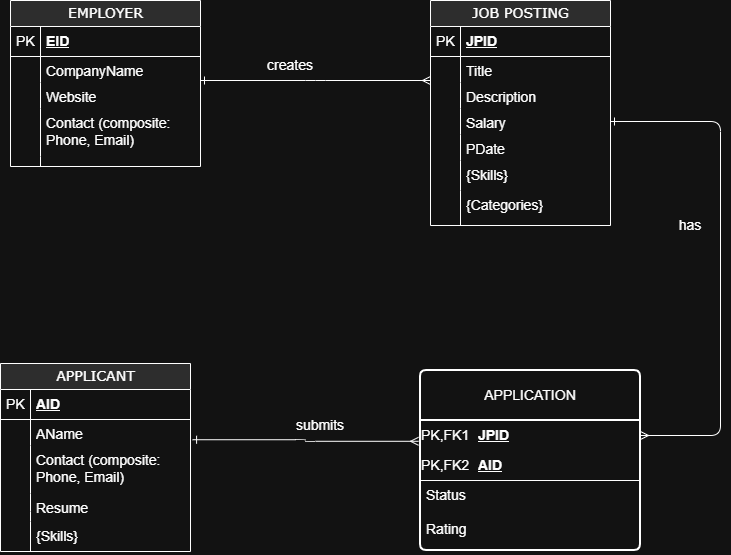

The diagram above was exported from draw.io. Its source (the exported page's mxGraphModel, read from the mxfile embedded in the PNG):
<mxGraphModel dx="1030" dy="687" grid="1" gridSize="10" guides="1" tooltips="1" connect="1" arrows="1" fold="1" page="1" pageScale="1" pageWidth="1100" pageHeight="850" background="none" math="0" shadow="0">
  <root>
    <mxCell id="0" />
    <mxCell id="1" parent="0" />
    <mxCell id="2e49270ec7c68f3f-8" parent="1" style="swimlane;html=1;fontStyle=0;childLayout=stackLayout;horizontal=1;startSize=26;fillColor=#e0e0e0;horizontalStack=0;resizeParent=1;resizeLast=0;collapsible=1;marginBottom=0;swimlaneFillColor=#ffffff;align=center;rounded=0;shadow=0;comic=0;labelBackgroundColor=none;strokeWidth=1;fontFamily=Verdana;fontSize=14;swimlaneLine=1;" value="JOB POSTING" vertex="1">
      <mxGeometry height="225" width="180" x="710" y="80" as="geometry" />
    </mxCell>
    <mxCell id="2e49270ec7c68f3f-9" parent="2e49270ec7c68f3f-8" style="shape=partialRectangle;top=0;left=0;right=0;bottom=1;html=1;align=left;verticalAlign=middle;fillColor=none;spacingLeft=34;spacingRight=4;whiteSpace=wrap;overflow=hidden;rotatable=0;points=[[0,0.5],[1,0.5]];portConstraint=eastwest;dropTarget=0;fontStyle=5;fontSize=14;" value="JPID" vertex="1">
      <mxGeometry height="30" width="180" y="26" as="geometry" />
    </mxCell>
    <mxCell id="2e49270ec7c68f3f-10" connectable="0" parent="2e49270ec7c68f3f-9" style="shape=partialRectangle;top=0;left=0;bottom=0;html=1;fillColor=none;align=left;verticalAlign=middle;spacingLeft=4;spacingRight=4;whiteSpace=wrap;overflow=hidden;rotatable=0;points=[];portConstraint=eastwest;part=1;fontSize=14;" value="PK" vertex="1">
      <mxGeometry height="30" width="30" as="geometry" />
    </mxCell>
    <mxCell id="2e49270ec7c68f3f-11" parent="2e49270ec7c68f3f-8" style="shape=partialRectangle;top=0;left=0;right=0;bottom=0;html=1;align=left;verticalAlign=top;fillColor=none;spacingLeft=34;spacingRight=4;whiteSpace=wrap;overflow=hidden;rotatable=0;points=[[0,0.5],[1,0.5]];portConstraint=eastwest;dropTarget=0;fontSize=14;" value="Title" vertex="1">
      <mxGeometry height="26" width="180" y="56" as="geometry" />
    </mxCell>
    <mxCell id="2e49270ec7c68f3f-12" connectable="0" parent="2e49270ec7c68f3f-11" style="shape=partialRectangle;top=0;left=0;bottom=0;html=1;fillColor=none;align=left;verticalAlign=top;spacingLeft=4;spacingRight=4;whiteSpace=wrap;overflow=hidden;rotatable=0;points=[];portConstraint=eastwest;part=1;fontSize=14;" value="" vertex="1">
      <mxGeometry height="26" width="30" as="geometry" />
    </mxCell>
    <mxCell id="2e49270ec7c68f3f-13" parent="2e49270ec7c68f3f-8" style="shape=partialRectangle;top=0;left=0;right=0;bottom=0;html=1;align=left;verticalAlign=top;fillColor=none;spacingLeft=34;spacingRight=4;whiteSpace=wrap;overflow=hidden;rotatable=0;points=[[0,0.5],[1,0.5]];portConstraint=eastwest;dropTarget=0;fontSize=14;" value="Description" vertex="1">
      <mxGeometry height="26" width="180" y="82" as="geometry" />
    </mxCell>
    <mxCell id="2e49270ec7c68f3f-14" connectable="0" parent="2e49270ec7c68f3f-13" style="shape=partialRectangle;top=0;left=0;bottom=0;html=1;fillColor=none;align=left;verticalAlign=top;spacingLeft=4;spacingRight=4;whiteSpace=wrap;overflow=hidden;rotatable=0;points=[];portConstraint=eastwest;part=1;fontSize=14;" value="" vertex="1">
      <mxGeometry height="26" width="30" as="geometry" />
    </mxCell>
    <mxCell id="2e49270ec7c68f3f-15" parent="2e49270ec7c68f3f-8" style="shape=partialRectangle;top=0;left=0;right=0;bottom=0;html=1;align=left;verticalAlign=top;fillColor=none;spacingLeft=34;spacingRight=4;whiteSpace=wrap;overflow=hidden;rotatable=0;points=[[0,0.5],[1,0.5]];portConstraint=eastwest;dropTarget=0;fontSize=14;" value="Salary" vertex="1">
      <mxGeometry height="26" width="180" y="108" as="geometry" />
    </mxCell>
    <mxCell id="2e49270ec7c68f3f-16" connectable="0" parent="2e49270ec7c68f3f-15" style="shape=partialRectangle;top=0;left=0;bottom=0;html=1;fillColor=none;align=left;verticalAlign=top;spacingLeft=4;spacingRight=4;whiteSpace=wrap;overflow=hidden;rotatable=0;points=[];portConstraint=eastwest;part=1;fontSize=14;" value="" vertex="1">
      <mxGeometry height="26" width="30" as="geometry" />
    </mxCell>
    <mxCell id="2e49270ec7c68f3f-17" parent="2e49270ec7c68f3f-8" style="shape=partialRectangle;top=0;left=0;right=0;bottom=0;html=1;align=left;verticalAlign=top;fillColor=none;spacingLeft=34;spacingRight=4;whiteSpace=wrap;overflow=hidden;rotatable=0;points=[[0,0.5],[1,0.5]];portConstraint=eastwest;dropTarget=0;fontSize=14;" value="PDate" vertex="1">
      <mxGeometry height="26" width="180" y="134" as="geometry" />
    </mxCell>
    <mxCell id="2e49270ec7c68f3f-18" connectable="0" parent="2e49270ec7c68f3f-17" style="shape=partialRectangle;top=0;left=0;bottom=0;html=1;fillColor=none;align=left;verticalAlign=top;spacingLeft=4;spacingRight=4;whiteSpace=wrap;overflow=hidden;rotatable=0;points=[];portConstraint=eastwest;part=1;fontSize=14;" value="" vertex="1">
      <mxGeometry height="25.999999999999996" width="30" as="geometry" />
    </mxCell>
    <mxCell id="2e49270ec7c68f3f-83" parent="2e49270ec7c68f3f-8" style="shape=partialRectangle;top=0;left=0;right=0;bottom=0;html=1;align=left;verticalAlign=top;fillColor=none;spacingLeft=34;spacingRight=4;whiteSpace=wrap;overflow=hidden;rotatable=0;points=[[0,0.5],[1,0.5]];portConstraint=eastwest;dropTarget=0;fontSize=14;" value="&lt;span style=&quot;white-space: nowrap;&quot;&gt;{Skills}&lt;/span&gt;" vertex="1">
      <mxGeometry height="30" width="180" y="160" as="geometry" />
    </mxCell>
    <mxCell id="2e49270ec7c68f3f-84" connectable="0" parent="2e49270ec7c68f3f-83" style="shape=partialRectangle;top=0;left=0;bottom=0;html=1;fillColor=none;align=left;verticalAlign=top;spacingLeft=4;spacingRight=4;whiteSpace=wrap;overflow=hidden;rotatable=0;points=[];portConstraint=eastwest;part=1;fontSize=14;" value="" vertex="1">
      <mxGeometry height="30" width="30" as="geometry" />
    </mxCell>
    <mxCell id="bb58ZqFBb-06MdRI4vDd-33" parent="2e49270ec7c68f3f-8" style="shape=partialRectangle;top=0;left=0;right=0;bottom=0;html=1;align=left;verticalAlign=top;fillColor=none;spacingLeft=34;spacingRight=4;whiteSpace=wrap;overflow=hidden;rotatable=0;points=[[0,0.5],[1,0.5]];portConstraint=eastwest;dropTarget=0;fontSize=14;" value="&lt;span style=&quot;white-space: nowrap;&quot;&gt;{Categories}&lt;/span&gt;" vertex="1">
      <mxGeometry height="35" width="180" y="190" as="geometry" />
    </mxCell>
    <mxCell id="bb58ZqFBb-06MdRI4vDd-34" connectable="0" parent="bb58ZqFBb-06MdRI4vDd-33" style="shape=partialRectangle;top=0;left=0;bottom=0;html=1;fillColor=none;align=left;verticalAlign=top;spacingLeft=4;spacingRight=4;whiteSpace=wrap;overflow=hidden;rotatable=0;points=[];portConstraint=eastwest;part=1;fontSize=14;" value="" vertex="1">
      <mxGeometry height="35" width="30" as="geometry" />
    </mxCell>
    <mxCell id="2e49270ec7c68f3f-30" parent="1" style="swimlane;html=1;fontStyle=0;childLayout=stackLayout;horizontal=1;startSize=26;fillColor=#e0e0e0;horizontalStack=0;resizeParent=1;resizeLast=0;collapsible=1;marginBottom=0;swimlaneFillColor=#ffffff;align=center;rounded=0;shadow=0;comic=0;labelBackgroundColor=none;strokeWidth=1;fontFamily=Verdana;fontSize=14;" value="EMPLOYER" vertex="1">
      <mxGeometry height="166" width="190" x="290" y="80" as="geometry" />
    </mxCell>
    <mxCell id="2e49270ec7c68f3f-31" parent="2e49270ec7c68f3f-30" style="shape=partialRectangle;top=0;left=0;right=0;bottom=1;html=1;align=left;verticalAlign=middle;fillColor=none;spacingLeft=34;spacingRight=4;whiteSpace=wrap;overflow=hidden;rotatable=0;points=[[0,0.5],[1,0.5]];portConstraint=eastwest;dropTarget=0;fontStyle=5;fontSize=14;" value="EID" vertex="1">
      <mxGeometry height="30" width="190" y="26" as="geometry" />
    </mxCell>
    <mxCell id="2e49270ec7c68f3f-32" connectable="0" parent="2e49270ec7c68f3f-31" style="shape=partialRectangle;top=0;left=0;bottom=0;html=1;fillColor=none;align=left;verticalAlign=middle;spacingLeft=4;spacingRight=4;whiteSpace=wrap;overflow=hidden;rotatable=0;points=[];portConstraint=eastwest;part=1;fontSize=14;" value="PK" vertex="1">
      <mxGeometry height="30" width="30" as="geometry" />
    </mxCell>
    <mxCell id="2e49270ec7c68f3f-33" parent="2e49270ec7c68f3f-30" style="shape=partialRectangle;top=0;left=0;right=0;bottom=0;html=1;align=left;verticalAlign=top;fillColor=none;spacingLeft=34;spacingRight=4;whiteSpace=wrap;overflow=hidden;rotatable=0;points=[[0,0.5],[1,0.5]];portConstraint=eastwest;dropTarget=0;fontSize=14;" value="CompanyName" vertex="1">
      <mxGeometry height="26" width="190" y="56" as="geometry" />
    </mxCell>
    <mxCell id="2e49270ec7c68f3f-34" connectable="0" parent="2e49270ec7c68f3f-33" style="shape=partialRectangle;top=0;left=0;bottom=0;html=1;fillColor=none;align=left;verticalAlign=top;spacingLeft=4;spacingRight=4;whiteSpace=wrap;overflow=hidden;rotatable=0;points=[];portConstraint=eastwest;part=1;fontSize=14;" value="" vertex="1">
      <mxGeometry height="26" width="30" as="geometry" />
    </mxCell>
    <mxCell id="2e49270ec7c68f3f-35" parent="2e49270ec7c68f3f-30" style="shape=partialRectangle;top=0;left=0;right=0;bottom=0;html=1;align=left;verticalAlign=top;fillColor=none;spacingLeft=34;spacingRight=4;whiteSpace=wrap;overflow=hidden;rotatable=0;points=[[0,0.5],[1,0.5]];portConstraint=eastwest;dropTarget=0;fontSize=14;" value="Website" vertex="1">
      <mxGeometry height="26" width="190" y="82" as="geometry" />
    </mxCell>
    <mxCell id="2e49270ec7c68f3f-36" connectable="0" parent="2e49270ec7c68f3f-35" style="shape=partialRectangle;top=0;left=0;bottom=0;html=1;fillColor=none;align=left;verticalAlign=top;spacingLeft=4;spacingRight=4;whiteSpace=wrap;overflow=hidden;rotatable=0;points=[];portConstraint=eastwest;part=1;fontSize=14;" value="" vertex="1">
      <mxGeometry height="26" width="30" as="geometry" />
    </mxCell>
    <mxCell id="2e49270ec7c68f3f-37" parent="2e49270ec7c68f3f-30" style="shape=partialRectangle;top=0;left=0;right=0;bottom=0;html=1;align=left;verticalAlign=top;fillColor=none;spacingLeft=34;spacingRight=4;whiteSpace=wrap;overflow=hidden;rotatable=0;points=[[0,0.5],[1,0.5]];portConstraint=eastwest;dropTarget=0;fontSize=14;" value="Contact (composite: Phone, Email)" vertex="1">
      <mxGeometry height="48" width="190" y="108" as="geometry" />
    </mxCell>
    <mxCell id="2e49270ec7c68f3f-38" connectable="0" parent="2e49270ec7c68f3f-37" style="shape=partialRectangle;top=0;left=0;bottom=0;html=1;fillColor=none;align=left;verticalAlign=top;spacingLeft=4;spacingRight=4;whiteSpace=wrap;overflow=hidden;rotatable=0;points=[];portConstraint=eastwest;part=1;fontSize=14;" value="" vertex="1">
      <mxGeometry height="48" width="30" as="geometry" />
    </mxCell>
    <mxCell id="2e49270ec7c68f3f-39" parent="2e49270ec7c68f3f-30" style="shape=partialRectangle;top=0;left=0;right=0;bottom=0;html=1;align=left;verticalAlign=top;fillColor=none;spacingLeft=34;spacingRight=4;whiteSpace=wrap;overflow=hidden;rotatable=0;points=[[0,0.5],[1,0.5]];portConstraint=eastwest;dropTarget=0;fontSize=14;" value="" vertex="1">
      <mxGeometry height="10" width="190" y="156" as="geometry" />
    </mxCell>
    <mxCell id="2e49270ec7c68f3f-40" connectable="0" parent="2e49270ec7c68f3f-39" style="shape=partialRectangle;top=0;left=0;bottom=0;html=1;fillColor=none;align=left;verticalAlign=top;spacingLeft=4;spacingRight=4;whiteSpace=wrap;overflow=hidden;rotatable=0;points=[];portConstraint=eastwest;part=1;fontSize=14;" value="" vertex="1">
      <mxGeometry height="10" width="30" as="geometry" />
    </mxCell>
    <mxCell id="2e49270ec7c68f3f-57" edge="1" parent="1" style="edgeStyle=elbowEdgeStyle;html=1;endArrow=ERone;startArrow=ERmany;labelBackgroundColor=none;fontFamily=Verdana;fontSize=14;endFill=0;" value="">
      <mxGeometry height="100" relative="1" width="100" as="geometry">
        <mxPoint x="710" y="160" as="sourcePoint" />
        <mxPoint x="480" y="160" as="targetPoint" />
      </mxGeometry>
    </mxCell>
    <mxCell id="2e49270ec7c68f3f-58" edge="1" parent="1" source="2e49270ec7c68f3f-22" style="edgeStyle=elbowEdgeStyle;html=1;endArrow=ERmany;startArrow=ERone;labelBackgroundColor=none;fontFamily=Verdana;fontSize=14;entryX=-0.009;entryY=0.693;entryPerimeter=0;entryDx=0;entryDy=0;exitX=1.011;exitY=0.778;exitDx=0;exitDy=0;exitPerimeter=0;startFill=0;endFill=0;" target="bb58ZqFBb-06MdRI4vDd-8" value="">
      <mxGeometry height="100" relative="1" width="100" as="geometry">
        <mxPoint x="190" y="201" as="sourcePoint" />
        <mxPoint x="570" y="320" as="targetPoint" />
      </mxGeometry>
    </mxCell>
    <mxCell id="2e49270ec7c68f3f-60" edge="1" parent="1" source="2e49270ec7c68f3f-15" style="edgeStyle=elbowEdgeStyle;html=1;endArrow=ERmany;startArrow=ERone;labelBackgroundColor=none;fontFamily=Verdana;fontSize=14;exitX=1;exitY=0.5;exitDx=0;exitDy=0;entryX=1;entryY=0.5;entryDx=0;entryDy=0;startFill=0;endFill=0;" target="bb58ZqFBb-06MdRI4vDd-8" value="">
      <mxGeometry height="100" relative="1" width="100" as="geometry">
        <Array as="points">
          <mxPoint x="1000" y="350" />
        </Array>
        <mxPoint x="450" y="621" as="sourcePoint" />
        <mxPoint x="960.8421566611842" y="520" as="targetPoint" />
      </mxGeometry>
    </mxCell>
    <mxCell id="bb58ZqFBb-06MdRI4vDd-1" parent="1" style="swimlane;childLayout=stackLayout;horizontal=1;startSize=50;horizontalStack=0;rounded=1;fontSize=14;fontStyle=0;strokeWidth=2;resizeParent=0;resizeLast=1;shadow=0;dashed=0;align=center;arcSize=4;whiteSpace=wrap;html=1;" value="APPLICATION" vertex="1">
      <mxGeometry height="180" width="220" x="700" y="450" as="geometry" />
    </mxCell>
    <mxCell id="bb58ZqFBb-06MdRI4vDd-7" parent="bb58ZqFBb-06MdRI4vDd-1" style="shape=table;startSize=0;container=1;collapsible=1;childLayout=tableLayout;fixedRows=1;rowLines=0;fontStyle=0;align=center;resizeLast=1;strokeColor=none;fillColor=none;collapsible=0;fontSize=14;" value="" vertex="1">
      <mxGeometry height="60" width="220" y="50" as="geometry" />
    </mxCell>
    <mxCell id="bb58ZqFBb-06MdRI4vDd-8" parent="bb58ZqFBb-06MdRI4vDd-7" style="shape=tableRow;horizontal=0;startSize=0;swimlaneHead=0;swimlaneBody=0;fillColor=none;collapsible=0;dropTarget=0;points=[[0,0.5],[1,0.5]];portConstraint=eastwest;top=0;left=0;right=0;bottom=0;fontSize=14;" value="" vertex="1">
      <mxGeometry height="30" width="220" as="geometry" />
    </mxCell>
    <mxCell id="bb58ZqFBb-06MdRI4vDd-9" parent="bb58ZqFBb-06MdRI4vDd-8" style="shape=partialRectangle;connectable=0;fillColor=none;top=0;left=0;bottom=0;right=0;fontStyle=0;overflow=hidden;whiteSpace=wrap;html=1;fontSize=14;" value="PK,FK1" vertex="1">
      <mxGeometry height="30" width="50" as="geometry">
        <mxRectangle height="30" width="50" as="alternateBounds" />
      </mxGeometry>
    </mxCell>
    <mxCell id="bb58ZqFBb-06MdRI4vDd-10" parent="bb58ZqFBb-06MdRI4vDd-8" style="shape=partialRectangle;connectable=0;fillColor=none;top=0;left=0;bottom=0;right=0;align=left;spacingLeft=6;fontStyle=0;overflow=hidden;whiteSpace=wrap;html=1;fontSize=14;" value="&lt;u&gt;&lt;b&gt;JPID&lt;/b&gt;&lt;/u&gt;" vertex="1">
      <mxGeometry height="30" width="170" x="50" as="geometry">
        <mxRectangle height="30" width="170" as="alternateBounds" />
      </mxGeometry>
    </mxCell>
    <mxCell id="bb58ZqFBb-06MdRI4vDd-4" parent="bb58ZqFBb-06MdRI4vDd-7" style="shape=tableRow;horizontal=0;startSize=0;swimlaneHead=0;swimlaneBody=0;fillColor=none;collapsible=0;dropTarget=0;points=[[0,0.5],[1,0.5]];portConstraint=eastwest;top=0;left=0;right=0;bottom=1;fontSize=14;" value="" vertex="1">
      <mxGeometry height="30" width="220" y="30" as="geometry" />
    </mxCell>
    <mxCell id="bb58ZqFBb-06MdRI4vDd-5" parent="bb58ZqFBb-06MdRI4vDd-4" style="shape=partialRectangle;connectable=0;fillColor=none;top=0;left=0;bottom=0;right=0;fontStyle=1;overflow=hidden;whiteSpace=wrap;html=1;fontSize=14;" value="&lt;span style=&quot;font-weight: normal;&quot;&gt;PK,FK2&lt;/span&gt;" vertex="1">
      <mxGeometry height="30" width="50" as="geometry">
        <mxRectangle height="30" width="50" as="alternateBounds" />
      </mxGeometry>
    </mxCell>
    <mxCell id="bb58ZqFBb-06MdRI4vDd-6" parent="bb58ZqFBb-06MdRI4vDd-4" style="shape=partialRectangle;connectable=0;fillColor=none;top=0;left=0;bottom=0;right=0;align=left;spacingLeft=6;fontStyle=5;overflow=hidden;whiteSpace=wrap;html=1;fontSize=14;" value="AID" vertex="1">
      <mxGeometry height="30" width="170" x="50" as="geometry">
        <mxRectangle height="30" width="170" as="alternateBounds" />
      </mxGeometry>
    </mxCell>
    <mxCell id="bb58ZqFBb-06MdRI4vDd-2" parent="bb58ZqFBb-06MdRI4vDd-1" style="align=left;strokeColor=none;fillColor=none;spacingLeft=4;spacingRight=4;fontSize=14;verticalAlign=top;resizable=0;rotatable=0;part=1;html=1;whiteSpace=wrap;" value="Status&lt;div&gt;&lt;br&gt;&lt;/div&gt;&lt;div&gt;Rating&lt;/div&gt;" vertex="1">
      <mxGeometry height="70" width="220" y="110" as="geometry" />
    </mxCell>
    <mxCell id="bb58ZqFBb-06MdRI4vDd-29" parent="1" style="text;html=1;whiteSpace=wrap;strokeColor=none;fillColor=none;align=center;verticalAlign=middle;rounded=0;fontSize=14;" value="creates" vertex="1">
      <mxGeometry height="30" width="60" x="540" y="130" as="geometry" />
    </mxCell>
    <mxCell id="bb58ZqFBb-06MdRI4vDd-30" parent="1" style="text;html=1;whiteSpace=wrap;strokeColor=none;fillColor=none;align=center;verticalAlign=middle;rounded=0;fontSize=14;" value="has" vertex="1">
      <mxGeometry height="30" width="60" x="940" y="290" as="geometry" />
    </mxCell>
    <mxCell id="2e49270ec7c68f3f-19" parent="1" style="swimlane;html=1;fontStyle=0;childLayout=stackLayout;horizontal=1;startSize=26;fillColor=#e0e0e0;horizontalStack=0;resizeParent=1;resizeLast=0;collapsible=1;marginBottom=0;swimlaneFillColor=#ffffff;align=center;rounded=0;shadow=0;comic=0;labelBackgroundColor=none;strokeWidth=1;fontFamily=Verdana;fontSize=14;" value="APPLICANT" vertex="1">
      <mxGeometry height="188" width="190" x="280" y="443" as="geometry" />
    </mxCell>
    <mxCell id="2e49270ec7c68f3f-20" parent="2e49270ec7c68f3f-19" style="shape=partialRectangle;top=0;left=0;right=0;bottom=1;html=1;align=left;verticalAlign=middle;fillColor=none;spacingLeft=34;spacingRight=4;whiteSpace=wrap;overflow=hidden;rotatable=0;points=[[0,0.5],[1,0.5]];portConstraint=eastwest;dropTarget=0;fontStyle=5;fontSize=14;" value="AID" vertex="1">
      <mxGeometry height="30" width="190" y="26" as="geometry" />
    </mxCell>
    <mxCell id="2e49270ec7c68f3f-21" connectable="0" parent="2e49270ec7c68f3f-20" style="shape=partialRectangle;top=0;left=0;bottom=0;html=1;fillColor=none;align=left;verticalAlign=middle;spacingLeft=4;spacingRight=4;whiteSpace=wrap;overflow=hidden;rotatable=0;points=[];portConstraint=eastwest;part=1;fontSize=14;" value="PK" vertex="1">
      <mxGeometry height="30" width="30" as="geometry" />
    </mxCell>
    <mxCell id="2e49270ec7c68f3f-22" parent="2e49270ec7c68f3f-19" style="shape=partialRectangle;top=0;left=0;right=0;bottom=0;html=1;align=left;verticalAlign=top;fillColor=none;spacingLeft=34;spacingRight=4;whiteSpace=wrap;overflow=hidden;rotatable=0;points=[[0,0.5],[1,0.5]];portConstraint=eastwest;dropTarget=0;fontSize=14;" value="AName" vertex="1">
      <mxGeometry height="26" width="190" y="56" as="geometry" />
    </mxCell>
    <mxCell id="2e49270ec7c68f3f-23" connectable="0" parent="2e49270ec7c68f3f-22" style="shape=partialRectangle;top=0;left=0;bottom=0;html=1;fillColor=none;align=left;verticalAlign=top;spacingLeft=4;spacingRight=4;whiteSpace=wrap;overflow=hidden;rotatable=0;points=[];portConstraint=eastwest;part=1;fontSize=14;" value="" vertex="1">
      <mxGeometry height="26" width="30" as="geometry" />
    </mxCell>
    <mxCell id="2e49270ec7c68f3f-24" parent="2e49270ec7c68f3f-19" style="shape=partialRectangle;top=0;left=0;right=0;bottom=0;html=1;align=left;verticalAlign=top;fillColor=none;spacingLeft=34;spacingRight=4;whiteSpace=wrap;overflow=hidden;rotatable=0;points=[[0,0.5],[1,0.5]];portConstraint=eastwest;dropTarget=0;fontSize=14;" value="Contact (composite: Phone, Email)" vertex="1">
      <mxGeometry height="48" width="190" y="82" as="geometry" />
    </mxCell>
    <mxCell id="2e49270ec7c68f3f-25" connectable="0" parent="2e49270ec7c68f3f-24" style="shape=partialRectangle;top=0;left=0;bottom=0;html=1;fillColor=none;align=left;verticalAlign=top;spacingLeft=4;spacingRight=4;whiteSpace=wrap;overflow=hidden;rotatable=0;points=[];portConstraint=eastwest;part=1;fontSize=14;" value="" vertex="1">
      <mxGeometry height="48" width="30" as="geometry" />
    </mxCell>
    <mxCell id="2e49270ec7c68f3f-26" parent="2e49270ec7c68f3f-19" style="shape=partialRectangle;top=0;left=0;right=0;bottom=0;html=1;align=left;verticalAlign=top;fillColor=none;spacingLeft=34;spacingRight=4;whiteSpace=wrap;overflow=hidden;rotatable=0;points=[[0,0.5],[1,0.5]];portConstraint=eastwest;dropTarget=0;fontSize=14;" value="Resume" vertex="1">
      <mxGeometry height="18" width="190" y="130" as="geometry" />
    </mxCell>
    <mxCell id="2e49270ec7c68f3f-27" connectable="0" parent="2e49270ec7c68f3f-26" style="shape=partialRectangle;top=0;left=0;bottom=0;html=1;fillColor=none;align=left;verticalAlign=top;spacingLeft=4;spacingRight=4;whiteSpace=wrap;overflow=hidden;rotatable=0;points=[];portConstraint=eastwest;part=1;fontSize=14;" value="" vertex="1">
      <mxGeometry height="18" width="30" as="geometry" />
    </mxCell>
    <mxCell id="2e49270ec7c68f3f-28" parent="2e49270ec7c68f3f-19" style="shape=partialRectangle;top=0;left=0;right=0;bottom=0;html=1;align=left;verticalAlign=top;fillColor=none;spacingLeft=34;spacingRight=4;whiteSpace=wrap;overflow=hidden;rotatable=0;points=[[0,0.5],[1,0.5]];portConstraint=eastwest;dropTarget=0;fontSize=14;" value="" vertex="1">
      <mxGeometry height="10" width="190" y="148" as="geometry" />
    </mxCell>
    <mxCell id="2e49270ec7c68f3f-29" connectable="0" parent="2e49270ec7c68f3f-28" style="shape=partialRectangle;top=0;left=0;bottom=0;html=1;fillColor=none;align=left;verticalAlign=top;spacingLeft=4;spacingRight=4;whiteSpace=wrap;overflow=hidden;rotatable=0;points=[];portConstraint=eastwest;part=1;fontSize=14;" value="" vertex="1">
      <mxGeometry height="10" width="30" as="geometry" />
    </mxCell>
    <mxCell id="2e49270ec7c68f3f-87" parent="2e49270ec7c68f3f-19" style="shape=partialRectangle;top=0;left=0;right=0;bottom=0;html=1;align=left;verticalAlign=top;fillColor=none;spacingLeft=34;spacingRight=4;whiteSpace=wrap;overflow=hidden;rotatable=0;points=[[0,0.5],[1,0.5]];portConstraint=eastwest;dropTarget=0;fontSize=14;" value="&lt;span style=&quot;white-space: nowrap;&quot;&gt;{Skills}&lt;/span&gt;" vertex="1">
      <mxGeometry height="30" width="190" y="158" as="geometry" />
    </mxCell>
    <mxCell id="2e49270ec7c68f3f-88" connectable="0" parent="2e49270ec7c68f3f-87" style="shape=partialRectangle;top=0;left=0;bottom=0;html=1;fillColor=none;align=left;verticalAlign=top;spacingLeft=4;spacingRight=4;whiteSpace=wrap;overflow=hidden;rotatable=0;points=[];portConstraint=eastwest;part=1;fontSize=14;" value="" vertex="1">
      <mxGeometry height="29.999999999999996" width="30" as="geometry" />
    </mxCell>
    <mxCell id="bb58ZqFBb-06MdRI4vDd-32" parent="1" style="text;html=1;whiteSpace=wrap;strokeColor=none;fillColor=none;align=center;verticalAlign=middle;rounded=0;fontSize=14;" value="submits" vertex="1">
      <mxGeometry height="30" width="60" x="570" y="490" as="geometry" />
    </mxCell>
  </root>
</mxGraphModel>